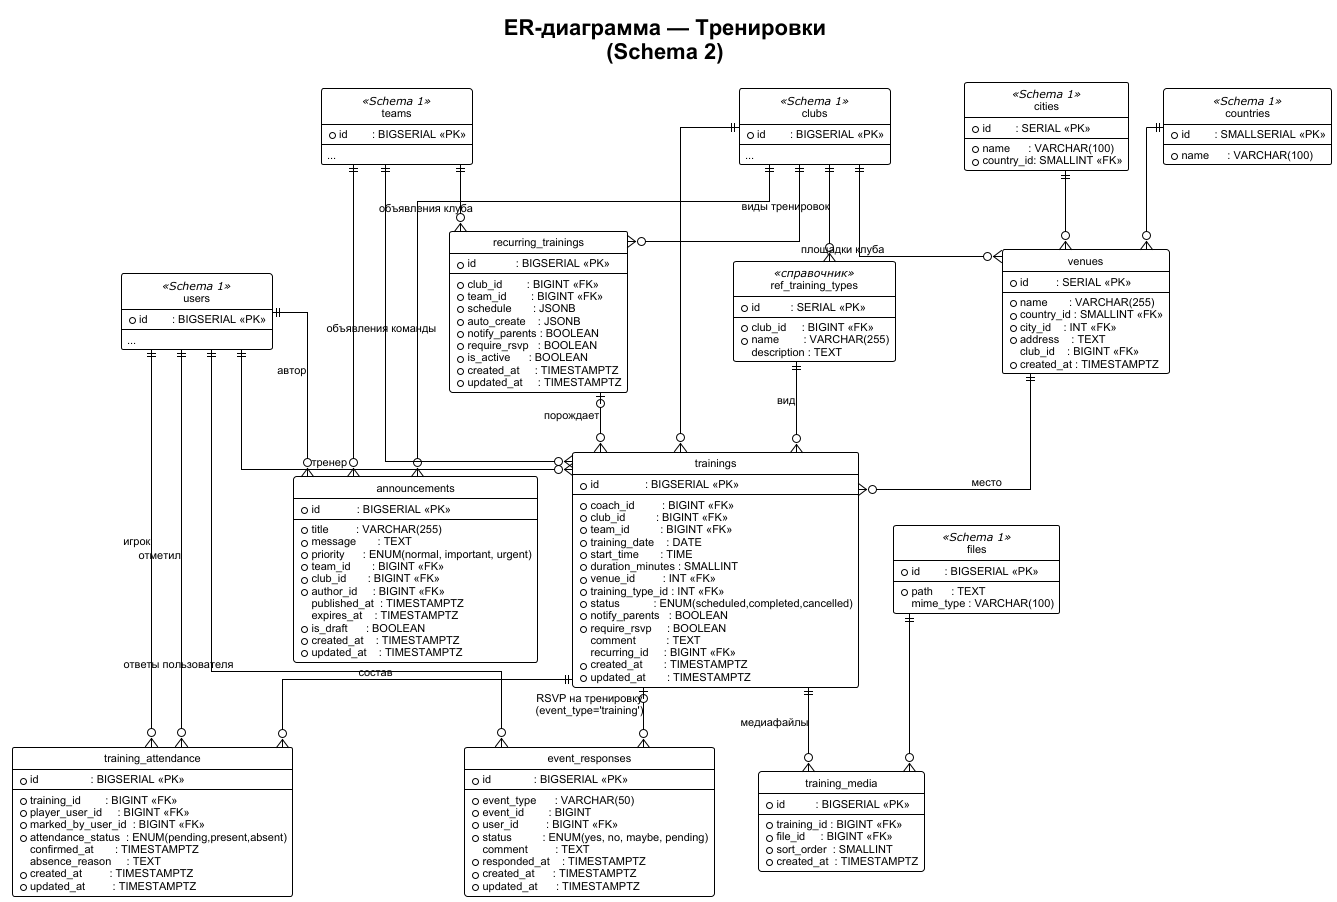

The diagram above was rendered by PlantUML. Its source (embedded in the PNG):
@startuml er_02_trainings
!theme plain
skinparam linetype ortho
skinparam defaultFontName Arial
skinparam defaultFontSize 11

skinparam entity {
    BackgroundColor #EEF4FF
    BorderColor #1168BD
    FontColor #111111
}

hide empty methods
hide circle

title ER-диаграмма — Тренировки\n(Schema 2)

' ════════════════════════════════════════════════════════════════════════
' ВНЕШНИЕ ТАБЛИЦЫ (из Schema 1) — показаны для контекста
' ════════════════════════════════════════════════════════════════════════

entity "users" as usr <<Schema 1>> {
    * id        : BIGSERIAL <<PK>>
    --
    ...
}

entity "clubs" as club <<Schema 1>> {
    * id        : BIGSERIAL <<PK>>
    --
    ...
}

entity "teams" as team <<Schema 1>> {
    * id        : BIGSERIAL <<PK>>
    --
    ...
}

entity "countries" as country <<Schema 1>> {
    * id        : SMALLSERIAL <<PK>>
    --
    * name      : VARCHAR(100)
}

entity "cities" as city <<Schema 1>> {
    * id        : SERIAL <<PK>>
    --
    * name      : VARCHAR(100)
    * country_id: SMALLINT <<FK>>
}

entity "files" as file <<Schema 1>> {
    * id        : BIGSERIAL <<PK>>
    --
    * path      : TEXT
      mime_type : VARCHAR(100)
}

' ════════════════════════════════════════════════════════════════════════
' СПРАВОЧНИКИ
' ════════════════════════════════════════════════════════════════════════

entity "ref_training_types" as ttype <<справочник>> {
    * id          : SERIAL <<PK>>
    --
    * club_id     : BIGINT <<FK>>
    * name        : VARCHAR(255)
      description : TEXT
}

entity "venues" as venue {
    * id         : SERIAL <<PK>>
    --
    * name       : VARCHAR(255)
    * country_id : SMALLINT <<FK>>
    * city_id    : INT <<FK>>
    * address    : TEXT
      club_id    : BIGINT <<FK>>
    * created_at : TIMESTAMPTZ
}

' ════════════════════════════════════════════════════════════════════════
' ШАБЛОНЫ РЕГУЛЯРНЫХ ТРЕНИРОВОК
' ════════════════════════════════════════════════════════════════════════

entity "recurring_trainings" as recurring {
    * id             : BIGSERIAL <<PK>>
    --
    * club_id        : BIGINT <<FK>>
    * team_id        : BIGINT <<FK>>
    * schedule       : JSONB
    ' [{day_of_week, start_time, venue_id,
    '   coach_id, duration_minutes}]
    * auto_create    : JSONB
    ' {advance_days, until_date}
    * notify_parents : BOOLEAN
    * require_rsvp   : BOOLEAN
    * is_active      : BOOLEAN
    * created_at     : TIMESTAMPTZ
    * updated_at     : TIMESTAMPTZ
}

' ════════════════════════════════════════════════════════════════════════
' ТРЕНИРОВКИ
' ════════════════════════════════════════════════════════════════════════

entity "trainings" as training {
    * id               : BIGSERIAL <<PK>>
    --
    * coach_id         : BIGINT <<FK>>
    * club_id          : BIGINT <<FK>>
    * team_id          : BIGINT <<FK>>
    * training_date    : DATE
    * start_time       : TIME
    * duration_minutes : SMALLINT
    * venue_id         : INT <<FK>>
    * training_type_id : INT <<FK>>
    * status           : ENUM(scheduled,completed,cancelled)
    * notify_parents   : BOOLEAN
    * require_rsvp     : BOOLEAN
      comment          : TEXT
      recurring_id     : BIGINT <<FK>>
    * created_at       : TIMESTAMPTZ
    * updated_at       : TIMESTAMPTZ
}

' ════════════════════════════════════════════════════════════════════════
' ПОСЕЩАЕМОСТЬ
' ════════════════════════════════════════════════════════════════════════

entity "training_attendance" as attendance {
    * id                 : BIGSERIAL <<PK>>
    --
    * training_id        : BIGINT <<FK>>
    * player_user_id     : BIGINT <<FK>>
    * marked_by_user_id  : BIGINT <<FK>>
    * attendance_status  : ENUM(pending,present,absent)
      confirmed_at       : TIMESTAMPTZ
      absence_reason     : TEXT
    * created_at         : TIMESTAMPTZ
    * updated_at         : TIMESTAMPTZ
}

' ════════════════════════════════════════════════════════════════════════
' МЕДИА
' ════════════════════════════════════════════════════════════════════════

entity "training_media" as media {
    * id          : BIGSERIAL <<PK>>
    --
    * training_id : BIGINT <<FK>>
    * file_id     : BIGINT <<FK>>
    * sort_order  : SMALLINT
    * created_at  : TIMESTAMPTZ
}

' ════════════════════════════════════════════════════════════════════════
' ОБЪЯВЛЕНИЯ
' ════════════════════════════════════════════════════════════════════════

entity "announcements" as announce {
    * id            : BIGSERIAL <<PK>>
    --
    * title         : VARCHAR(255)
    * message       : TEXT
    * priority      : ENUM(normal, important, urgent)
    * team_id       : BIGINT <<FK>>
    * club_id       : BIGINT <<FK>>
    * author_id     : BIGINT <<FK>>
      published_at  : TIMESTAMPTZ
      expires_at    : TIMESTAMPTZ
    * is_draft      : BOOLEAN
    * created_at    : TIMESTAMPTZ
    * updated_at    : TIMESTAMPTZ
}

' ════════════════════════════════════════════════════════════════════════
' ПОЛИМОРФНЫЕ RSVP-ОТВЕТЫ
' ════════════════════════════════════════════════════════════════════════

entity "event_responses" as rsvp {
    * id              : BIGSERIAL <<PK>>
    --
    * event_type      : VARCHAR(50)
    ' training, match, tournament, etc.
    * event_id        : BIGINT
    * user_id         : BIGINT <<FK>>
    * status          : ENUM(yes, no, maybe, pending)
      comment         : TEXT
    * responded_at    : TIMESTAMPTZ
    * created_at      : TIMESTAMPTZ
    * updated_at      : TIMESTAMPTZ
    ' UNIQUE(event_type, event_id, user_id)
}

' ════════════════════════════════════════════════════════════════════════
' СВЯЗИ — справочники
' ════════════════════════════════════════════════════════════════════════

club    ||--o{ ttype    : "виды тренировок"
club    ||--o{ venue    : "площадки клуба"
country ||--o{ venue    : ""
city    ||--o{ venue    : ""

' ════════════════════════════════════════════════════════════════════════
' СВЯЗИ — шаблон ↔ тренировки
' ════════════════════════════════════════════════════════════════════════

club    ||--o{ recurring : ""
team    ||--o{ recurring : ""
recurring |o--o{ training : "порождает"

' ════════════════════════════════════════════════════════════════════════
' СВЯЗИ — тренировка
' ════════════════════════════════════════════════════════════════════════

usr   ||--o{ training   : "тренер"
club  ||--o{ training   : ""
team  ||--o{ training   : ""
venue ||--o{ training   : "место"
ttype ||--o{ training   : "вид"

' ════════════════════════════════════════════════════════════════════════
' СВЯЗИ — посещаемость и медиа
' ════════════════════════════════════════════════════════════════════════

training ||--o{ attendance : "состав"
usr      ||--o{ attendance : "игрок"
usr      ||--o{ attendance : "отметил"

training ||--o{ media : "медиафайлы"
file     ||--o{ media : ""

' ════════════════════════════════════════════════════════════════════════
' СВЯЗИ — объявления
' ════════════════════════════════════════════════════════════════════════

club ||--o{ announce   : "объявления клуба"
team ||--o{ announce   : "объявления команды"
usr  ||--o{ announce   : "автор"

' ════════════════════════════════════════════════════════════════════════
' СВЯЗИ — event_responses (полиморфные)
' ════════════════════════════════════════════════════════════════════════

usr      ||--o{ rsvp    : "ответы пользователя"
training |o--o{ rsvp    : "RSVP на тренировку\n(event_type='training')"

@enduml